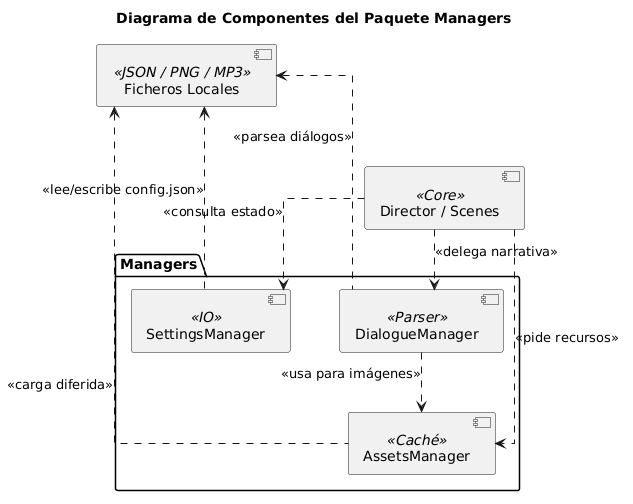

The diagram above was rendered by PlantUML. Its source (embedded in the PNG):
@startuml
skinparam componentStyle uml2
skinparam shadowing false
skinparam monochrome false
skinparam linetype ortho
skinparam nodesep 50
skinparam ranksep 60

title Diagrama de Componentes del Paquete Managers

package "Managers" {
    component "AssetsManager" as Assets <<Caché>>
    component "SettingsManager" as Settings <<IO>>
    component "DialogueManager" as Dialogue <<Parser>>
}

component "Director / Scenes" as Core <<Core>>
component "Ficheros Locales" as Files <<JSON / PNG / MP3>>

' Relaciones internas
Dialogue ..> Assets : <<usa para imágenes>>

' Dependencias de Ficheros
Assets ..up.> Files : <<carga diferida>>
Settings ..up.> Files : <<lee/escribe config.json>>
Dialogue ..up.> Files : <<parsea diálogos>>

' Relaciones con el Core
Core ..> Settings : <<consulta estado>>
Core ..> Assets : <<pide recursos>>
Core ..> Dialogue : <<delega narrativa>>
@enduml